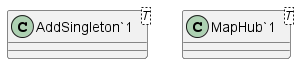

The diagram above was rendered by PlantUML. Its source (embedded in the PNG):
@startuml
class "AddSingleton`1"<T> {
}
class "MapHub`1"<T> {
}
@enduml